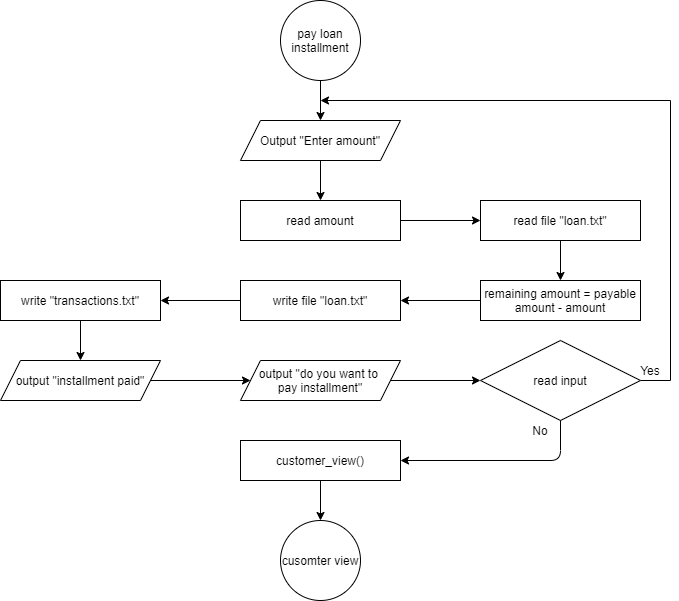

The diagram above was exported from draw.io. Its source (the exported page's mxGraphModel, read from the mxfile embedded in the PNG):
<mxGraphModel dx="852" dy="494" grid="1" gridSize="10" guides="1" tooltips="1" connect="1" arrows="1" fold="1" page="1" pageScale="1" pageWidth="827" pageHeight="1169" math="0" shadow="0">
  <root>
    <mxCell id="WIyWlLk6GJQsqaUBKTNV-0" />
    <mxCell id="WIyWlLk6GJQsqaUBKTNV-1" parent="WIyWlLk6GJQsqaUBKTNV-0" />
    <mxCell id="rjR8e3fHSGhd2vIFCMiU-3" style="edgeStyle=orthogonalEdgeStyle;rounded=0;orthogonalLoop=1;jettySize=auto;html=1;exitX=0.5;exitY=1;exitDx=0;exitDy=0;entryX=0.5;entryY=0;entryDx=0;entryDy=0;" parent="WIyWlLk6GJQsqaUBKTNV-1" target="rjR8e3fHSGhd2vIFCMiU-2" edge="1">
      <mxGeometry relative="1" as="geometry">
        <mxPoint x="400" y="120" as="sourcePoint" />
      </mxGeometry>
    </mxCell>
    <mxCell id="rjR8e3fHSGhd2vIFCMiU-6" style="edgeStyle=orthogonalEdgeStyle;rounded=0;orthogonalLoop=1;jettySize=auto;html=1;exitX=0.5;exitY=1;exitDx=0;exitDy=0;entryX=0.5;entryY=0;entryDx=0;entryDy=0;" parent="WIyWlLk6GJQsqaUBKTNV-1" source="rjR8e3fHSGhd2vIFCMiU-2" target="rjR8e3fHSGhd2vIFCMiU-5" edge="1">
      <mxGeometry relative="1" as="geometry" />
    </mxCell>
    <mxCell id="rjR8e3fHSGhd2vIFCMiU-2" value="Output &quot;Enter amount&quot;" style="shape=parallelogram;perimeter=parallelogramPerimeter;whiteSpace=wrap;html=1;fixedSize=1;" parent="WIyWlLk6GJQsqaUBKTNV-1" vertex="1">
      <mxGeometry x="320" y="160" width="160" height="40" as="geometry" />
    </mxCell>
    <mxCell id="rjR8e3fHSGhd2vIFCMiU-11" style="edgeStyle=orthogonalEdgeStyle;rounded=0;orthogonalLoop=1;jettySize=auto;html=1;entryX=0;entryY=0.5;entryDx=0;entryDy=0;" parent="WIyWlLk6GJQsqaUBKTNV-1" source="rjR8e3fHSGhd2vIFCMiU-5" target="rjR8e3fHSGhd2vIFCMiU-7" edge="1">
      <mxGeometry relative="1" as="geometry" />
    </mxCell>
    <mxCell id="rjR8e3fHSGhd2vIFCMiU-5" value="read amount" style="rounded=0;whiteSpace=wrap;html=1;" parent="WIyWlLk6GJQsqaUBKTNV-1" vertex="1">
      <mxGeometry x="320" y="240" width="160" height="40" as="geometry" />
    </mxCell>
    <mxCell id="rjR8e3fHSGhd2vIFCMiU-13" style="edgeStyle=orthogonalEdgeStyle;rounded=0;orthogonalLoop=1;jettySize=auto;html=1;entryX=0.5;entryY=0;entryDx=0;entryDy=0;" parent="WIyWlLk6GJQsqaUBKTNV-1" source="rjR8e3fHSGhd2vIFCMiU-7" target="rjR8e3fHSGhd2vIFCMiU-10" edge="1">
      <mxGeometry relative="1" as="geometry" />
    </mxCell>
    <mxCell id="rjR8e3fHSGhd2vIFCMiU-7" value="read file &quot;loan.txt&quot;" style="rounded=0;whiteSpace=wrap;html=1;" parent="WIyWlLk6GJQsqaUBKTNV-1" vertex="1">
      <mxGeometry x="560" y="240" width="160" height="40" as="geometry" />
    </mxCell>
    <mxCell id="rjR8e3fHSGhd2vIFCMiU-14" style="edgeStyle=orthogonalEdgeStyle;rounded=0;orthogonalLoop=1;jettySize=auto;html=1;" parent="WIyWlLk6GJQsqaUBKTNV-1" source="rjR8e3fHSGhd2vIFCMiU-10" edge="1">
      <mxGeometry relative="1" as="geometry">
        <mxPoint x="480" y="340" as="targetPoint" />
      </mxGeometry>
    </mxCell>
    <mxCell id="rjR8e3fHSGhd2vIFCMiU-10" value="remaining amount = payable amount - amount" style="rounded=0;whiteSpace=wrap;html=1;" parent="WIyWlLk6GJQsqaUBKTNV-1" vertex="1">
      <mxGeometry x="560" y="320" width="160" height="40" as="geometry" />
    </mxCell>
    <mxCell id="rjR8e3fHSGhd2vIFCMiU-20" style="edgeStyle=orthogonalEdgeStyle;rounded=0;orthogonalLoop=1;jettySize=auto;html=1;entryX=1;entryY=0.5;entryDx=0;entryDy=0;" parent="WIyWlLk6GJQsqaUBKTNV-1" source="rjR8e3fHSGhd2vIFCMiU-15" target="rjR8e3fHSGhd2vIFCMiU-19" edge="1">
      <mxGeometry relative="1" as="geometry" />
    </mxCell>
    <mxCell id="rjR8e3fHSGhd2vIFCMiU-15" value="write file &quot;loan.txt&quot;" style="rounded=0;whiteSpace=wrap;html=1;" parent="WIyWlLk6GJQsqaUBKTNV-1" vertex="1">
      <mxGeometry x="320" y="320" width="160" height="40" as="geometry" />
    </mxCell>
    <mxCell id="rjR8e3fHSGhd2vIFCMiU-27" style="edgeStyle=orthogonalEdgeStyle;rounded=0;orthogonalLoop=1;jettySize=auto;html=1;entryX=0;entryY=0.5;entryDx=0;entryDy=0;" parent="WIyWlLk6GJQsqaUBKTNV-1" source="rjR8e3fHSGhd2vIFCMiU-16" target="rjR8e3fHSGhd2vIFCMiU-23" edge="1">
      <mxGeometry relative="1" as="geometry" />
    </mxCell>
    <mxCell id="rjR8e3fHSGhd2vIFCMiU-16" value="output &quot;installment paid&quot;" style="shape=parallelogram;perimeter=parallelogramPerimeter;whiteSpace=wrap;html=1;fixedSize=1;" parent="WIyWlLk6GJQsqaUBKTNV-1" vertex="1">
      <mxGeometry x="80" y="400" width="160" height="40" as="geometry" />
    </mxCell>
    <mxCell id="rjR8e3fHSGhd2vIFCMiU-21" style="edgeStyle=orthogonalEdgeStyle;rounded=0;orthogonalLoop=1;jettySize=auto;html=1;entryX=0.5;entryY=0;entryDx=0;entryDy=0;" parent="WIyWlLk6GJQsqaUBKTNV-1" source="rjR8e3fHSGhd2vIFCMiU-19" target="rjR8e3fHSGhd2vIFCMiU-16" edge="1">
      <mxGeometry relative="1" as="geometry" />
    </mxCell>
    <mxCell id="rjR8e3fHSGhd2vIFCMiU-19" value="write &quot;transactions.txt&quot;" style="rounded=0;whiteSpace=wrap;html=1;" parent="WIyWlLk6GJQsqaUBKTNV-1" vertex="1">
      <mxGeometry x="80" y="320" width="160" height="40" as="geometry" />
    </mxCell>
    <mxCell id="rjR8e3fHSGhd2vIFCMiU-28" style="edgeStyle=orthogonalEdgeStyle;rounded=0;orthogonalLoop=1;jettySize=auto;html=1;exitX=1;exitY=0.5;exitDx=0;exitDy=0;entryX=0;entryY=0.5;entryDx=0;entryDy=0;" parent="WIyWlLk6GJQsqaUBKTNV-1" source="rjR8e3fHSGhd2vIFCMiU-23" target="rjR8e3fHSGhd2vIFCMiU-25" edge="1">
      <mxGeometry relative="1" as="geometry" />
    </mxCell>
    <mxCell id="rjR8e3fHSGhd2vIFCMiU-23" value="output &quot;do you want to&amp;nbsp;&lt;br&gt;pay installment&quot;" style="shape=parallelogram;perimeter=parallelogramPerimeter;whiteSpace=wrap;html=1;fixedSize=1;" parent="WIyWlLk6GJQsqaUBKTNV-1" vertex="1">
      <mxGeometry x="320" y="400" width="160" height="40" as="geometry" />
    </mxCell>
    <mxCell id="m73cR0mKoCUloHvckrWy-9" style="edgeStyle=orthogonalEdgeStyle;rounded=0;orthogonalLoop=1;jettySize=auto;html=1;exitX=1;exitY=0.5;exitDx=0;exitDy=0;" edge="1" parent="WIyWlLk6GJQsqaUBKTNV-1" source="rjR8e3fHSGhd2vIFCMiU-25">
      <mxGeometry relative="1" as="geometry">
        <mxPoint x="400" y="140" as="targetPoint" />
        <Array as="points">
          <mxPoint x="750" y="420" />
          <mxPoint x="750" y="140" />
        </Array>
      </mxGeometry>
    </mxCell>
    <mxCell id="rjR8e3fHSGhd2vIFCMiU-25" value="read input" style="rhombus;whiteSpace=wrap;html=1;" parent="WIyWlLk6GJQsqaUBKTNV-1" vertex="1">
      <mxGeometry x="560" y="380" width="160" height="80" as="geometry" />
    </mxCell>
    <mxCell id="rjR8e3fHSGhd2vIFCMiU-31" value="Yes" style="text;html=1;strokeColor=none;fillColor=none;align=center;verticalAlign=middle;whiteSpace=wrap;rounded=0;" parent="WIyWlLk6GJQsqaUBKTNV-1" vertex="1">
      <mxGeometry x="710" y="400" width="40" height="20" as="geometry" />
    </mxCell>
    <mxCell id="rjR8e3fHSGhd2vIFCMiU-33" value="" style="endArrow=classic;html=1;exitX=0.5;exitY=1;exitDx=0;exitDy=0;entryX=1;entryY=0.5;entryDx=0;entryDy=0;" parent="WIyWlLk6GJQsqaUBKTNV-1" source="rjR8e3fHSGhd2vIFCMiU-25" target="m73cR0mKoCUloHvckrWy-3" edge="1">
      <mxGeometry width="50" height="50" relative="1" as="geometry">
        <mxPoint x="450" y="440" as="sourcePoint" />
        <mxPoint x="459.9988281593312" y="520.2499951173304" as="targetPoint" />
        <Array as="points">
          <mxPoint x="640" y="500" />
        </Array>
      </mxGeometry>
    </mxCell>
    <mxCell id="m73cR0mKoCUloHvckrWy-0" value="pay loan installment" style="ellipse;whiteSpace=wrap;html=1;aspect=fixed;" vertex="1" parent="WIyWlLk6GJQsqaUBKTNV-1">
      <mxGeometry x="360" y="40" width="80" height="80" as="geometry" />
    </mxCell>
    <mxCell id="m73cR0mKoCUloHvckrWy-7" style="edgeStyle=orthogonalEdgeStyle;rounded=0;orthogonalLoop=1;jettySize=auto;html=1;entryX=0.5;entryY=0;entryDx=0;entryDy=0;" edge="1" parent="WIyWlLk6GJQsqaUBKTNV-1" source="m73cR0mKoCUloHvckrWy-3" target="m73cR0mKoCUloHvckrWy-6">
      <mxGeometry relative="1" as="geometry" />
    </mxCell>
    <mxCell id="m73cR0mKoCUloHvckrWy-3" value="customer_view()" style="rounded=0;whiteSpace=wrap;html=1;" vertex="1" parent="WIyWlLk6GJQsqaUBKTNV-1">
      <mxGeometry x="320" y="480" width="160" height="40" as="geometry" />
    </mxCell>
    <mxCell id="m73cR0mKoCUloHvckrWy-6" value="cusomter view" style="ellipse;whiteSpace=wrap;html=1;aspect=fixed;" vertex="1" parent="WIyWlLk6GJQsqaUBKTNV-1">
      <mxGeometry x="360" y="560" width="80" height="80" as="geometry" />
    </mxCell>
    <mxCell id="m73cR0mKoCUloHvckrWy-8" value="No" style="text;html=1;strokeColor=none;fillColor=none;align=center;verticalAlign=middle;whiteSpace=wrap;rounded=0;" vertex="1" parent="WIyWlLk6GJQsqaUBKTNV-1">
      <mxGeometry x="600" y="460" width="40" height="20" as="geometry" />
    </mxCell>
  </root>
</mxGraphModel>